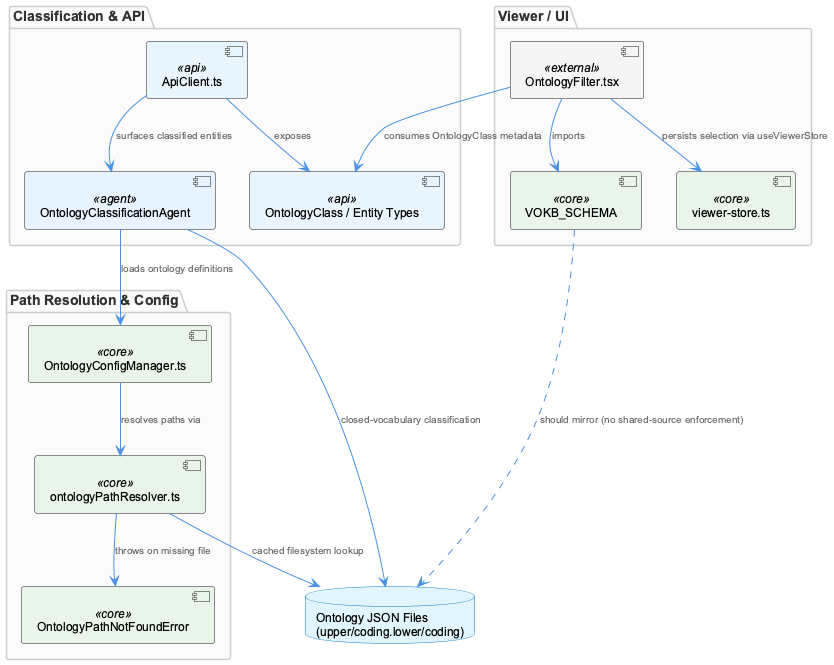

The diagram above was rendered by PlantUML. Its source (embedded in the PNG):
@startuml
!include /Users/Q284340/Agentic/coding/docs/puml/_standard-style.puml

package "Path Resolution & Config" {
  component "ontologyPathResolver.ts" as resolver <<core>>
  component "OntologyConfigManager.ts" as configMgr <<core>>
  component "OntologyPathNotFoundError" as pathErr <<core>>
}

package "Classification & API" {
  component "OntologyClassificationAgent" as classifier <<agent>>
  component "ApiClient.ts" as apiClient <<api>>
  component "OntologyClass / Entity Types" as typedApi <<api>>
}

package "Viewer / UI" {
  component "OntologyFilter.tsx" as filterUI <<external>>
  component "VOKB_SCHEMA" as schema <<core>>
  component "viewer-store.ts" as viewerStore <<core>>
}

database "Ontology JSON Files\n(upper/coding.lower/coding)" as ontJson

configMgr --> resolver : "resolves paths via"
resolver --> ontJson : "cached filesystem lookup"
resolver --> pathErr : "throws on missing file"
classifier --> configMgr : "loads ontology definitions"
classifier --> ontJson : "closed-vocabulary classification"

apiClient --> typedApi : "exposes"
apiClient --> classifier : "surfaces classified entities"

filterUI --> schema : "imports"
filterUI --> viewerStore : "persists selection via useViewerStore"
filterUI --> typedApi : "consumes OntologyClass metadata"

schema ..> ontJson : "should mirror (no shared-source enforcement)"

@enduml